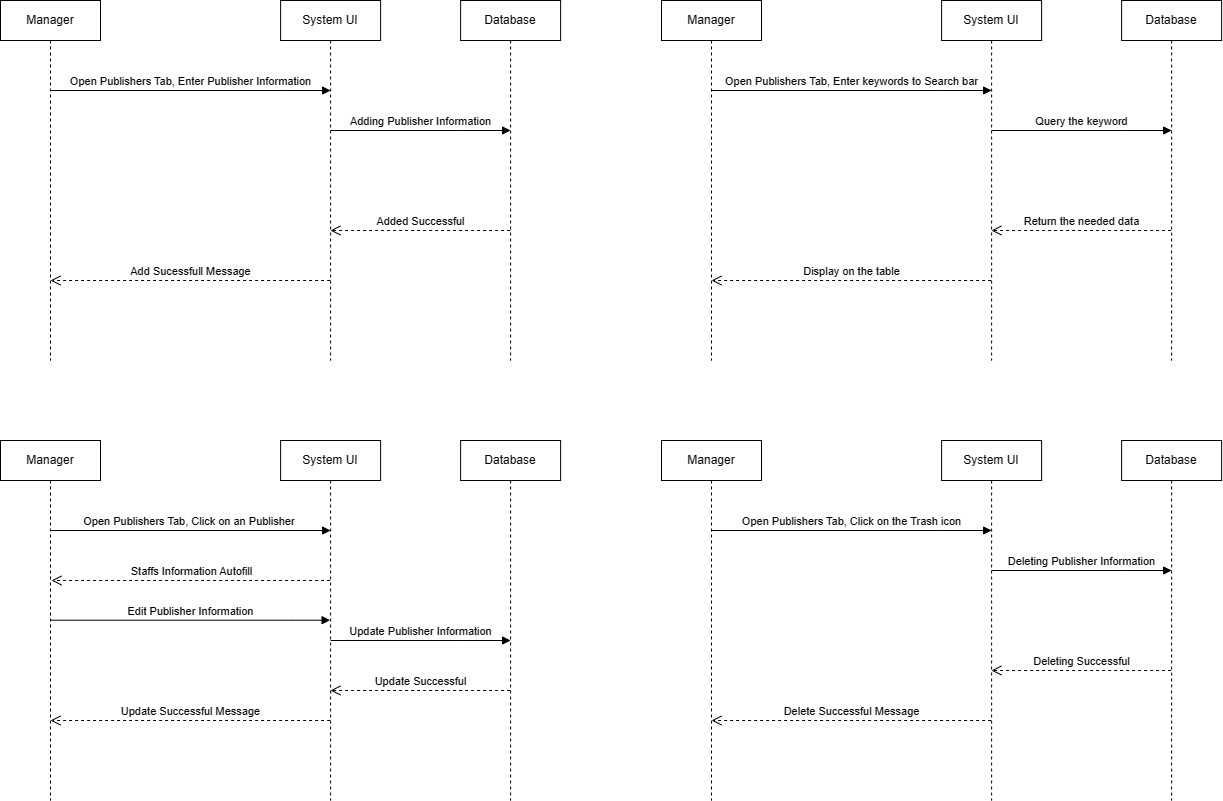

The diagram above was exported from draw.io. Its source (the exported page's mxGraphModel, read from the mxfile embedded in the PNG):
<mxGraphModel dx="1426" dy="751" grid="1" gridSize="10" guides="1" tooltips="1" connect="1" arrows="1" fold="1" page="1" pageScale="1" pageWidth="850" pageHeight="1100" math="0" shadow="0">
  <root>
    <mxCell id="0" />
    <mxCell id="1" parent="0" />
    <mxCell id="b7IyEP5nrYejpp75OZmh-5" value="System UI" style="shape=umlLifeline;perimeter=lifelinePerimeter;whiteSpace=wrap;html=1;container=1;collapsible=0;recursiveResize=0;outlineConnect=0;" parent="1" vertex="1">
      <mxGeometry x="309.11" y="40" width="100" height="360" as="geometry" />
    </mxCell>
    <mxCell id="b7IyEP5nrYejpp75OZmh-12" value="Adding Publisher&amp;nbsp;Information" style="html=1;verticalAlign=bottom;endArrow=block;rounded=0;" parent="b7IyEP5nrYejpp75OZmh-5" edge="1">
      <mxGeometry width="80" relative="1" as="geometry">
        <mxPoint x="50" y="130" as="sourcePoint" />
        <mxPoint x="230" y="130" as="targetPoint" />
        <Array as="points">
          <mxPoint x="180.5" y="130" />
        </Array>
        <mxPoint as="offset" />
      </mxGeometry>
    </mxCell>
    <mxCell id="b7IyEP5nrYejpp75OZmh-16" value="Add Sucessfull Message" style="html=1;verticalAlign=bottom;endArrow=open;dashed=1;endSize=8;rounded=0;" parent="b7IyEP5nrYejpp75OZmh-5" edge="1">
      <mxGeometry relative="1" as="geometry">
        <mxPoint x="49.500000000000114" y="280" as="sourcePoint" />
        <mxPoint x="-230.11" y="280" as="targetPoint" />
        <Array as="points">
          <mxPoint x="-169.61" y="280" />
        </Array>
      </mxGeometry>
    </mxCell>
    <mxCell id="b7IyEP5nrYejpp75OZmh-6" value="Database" style="shape=umlLifeline;perimeter=lifelinePerimeter;whiteSpace=wrap;html=1;container=1;collapsible=0;recursiveResize=0;outlineConnect=0;" parent="1" vertex="1">
      <mxGeometry x="489.11" y="40" width="100" height="360" as="geometry" />
    </mxCell>
    <mxCell id="b7IyEP5nrYejpp75OZmh-8" value="Added Successful" style="html=1;verticalAlign=bottom;endArrow=open;dashed=1;endSize=8;rounded=0;" parent="b7IyEP5nrYejpp75OZmh-6" edge="1">
      <mxGeometry relative="1" as="geometry">
        <mxPoint x="49.50000000000034" y="230.0000000000001" as="sourcePoint" />
        <mxPoint x="-130.18965517241384" y="230.0000000000001" as="targetPoint" />
        <Array as="points">
          <mxPoint x="-69.5" y="230" />
        </Array>
      </mxGeometry>
    </mxCell>
    <mxCell id="b7IyEP5nrYejpp75OZmh-15" value="Open Publishers&amp;nbsp;Tab, Enter Publisher Information" style="html=1;verticalAlign=bottom;endArrow=block;rounded=0;" parent="1" source="b7IyEP5nrYejpp75OZmh-17" edge="1">
      <mxGeometry x="-0.0011" width="80" relative="1" as="geometry">
        <mxPoint x="179.11" y="130" as="sourcePoint" />
        <mxPoint x="359.11" y="130" as="targetPoint" />
        <Array as="points">
          <mxPoint x="309.61" y="130" />
        </Array>
        <mxPoint as="offset" />
      </mxGeometry>
    </mxCell>
    <mxCell id="b7IyEP5nrYejpp75OZmh-17" value="Manager" style="shape=umlLifeline;perimeter=lifelinePerimeter;whiteSpace=wrap;html=1;container=1;collapsible=0;recursiveResize=0;outlineConnect=0;" parent="1" vertex="1">
      <mxGeometry x="29" y="40" width="100" height="360" as="geometry" />
    </mxCell>
    <mxCell id="b7IyEP5nrYejpp75OZmh-19" value="System UI" style="shape=umlLifeline;perimeter=lifelinePerimeter;whiteSpace=wrap;html=1;container=1;collapsible=0;recursiveResize=0;outlineConnect=0;" parent="1" vertex="1">
      <mxGeometry x="970.11" y="40" width="100" height="360" as="geometry" />
    </mxCell>
    <mxCell id="b7IyEP5nrYejpp75OZmh-20" value="Query the keyword" style="html=1;verticalAlign=bottom;endArrow=block;rounded=0;" parent="b7IyEP5nrYejpp75OZmh-19" edge="1">
      <mxGeometry width="80" relative="1" as="geometry">
        <mxPoint x="50" y="130" as="sourcePoint" />
        <mxPoint x="230" y="130" as="targetPoint" />
        <Array as="points">
          <mxPoint x="180.5" y="130" />
        </Array>
      </mxGeometry>
    </mxCell>
    <mxCell id="b7IyEP5nrYejpp75OZmh-21" value="Display on the table" style="html=1;verticalAlign=bottom;endArrow=open;dashed=1;endSize=8;rounded=0;" parent="b7IyEP5nrYejpp75OZmh-19" edge="1">
      <mxGeometry relative="1" as="geometry">
        <mxPoint x="49.500000000000114" y="280" as="sourcePoint" />
        <mxPoint x="-230.11" y="280" as="targetPoint" />
        <Array as="points">
          <mxPoint x="-169.61" y="280" />
        </Array>
      </mxGeometry>
    </mxCell>
    <mxCell id="b7IyEP5nrYejpp75OZmh-22" value="Database" style="shape=umlLifeline;perimeter=lifelinePerimeter;whiteSpace=wrap;html=1;container=1;collapsible=0;recursiveResize=0;outlineConnect=0;" parent="1" vertex="1">
      <mxGeometry x="1150.1100000000001" y="40" width="100" height="360" as="geometry" />
    </mxCell>
    <mxCell id="b7IyEP5nrYejpp75OZmh-23" value="Return the needed data" style="html=1;verticalAlign=bottom;endArrow=open;dashed=1;endSize=8;rounded=0;" parent="b7IyEP5nrYejpp75OZmh-22" edge="1">
      <mxGeometry relative="1" as="geometry">
        <mxPoint x="49.50000000000034" y="230.0000000000001" as="sourcePoint" />
        <mxPoint x="-130.18965517241384" y="230.0000000000001" as="targetPoint" />
        <Array as="points">
          <mxPoint x="-69.5" y="230" />
        </Array>
      </mxGeometry>
    </mxCell>
    <mxCell id="b7IyEP5nrYejpp75OZmh-24" value="Open Publishers&amp;nbsp;Tab, Enter keywords to Search bar" style="html=1;verticalAlign=bottom;endArrow=block;rounded=0;" parent="1" source="b7IyEP5nrYejpp75OZmh-25" edge="1">
      <mxGeometry x="-0.0015" width="80" relative="1" as="geometry">
        <mxPoint x="840.11" y="130" as="sourcePoint" />
        <mxPoint x="1020.11" y="130" as="targetPoint" />
        <Array as="points">
          <mxPoint x="970.61" y="130" />
        </Array>
        <mxPoint as="offset" />
      </mxGeometry>
    </mxCell>
    <mxCell id="b7IyEP5nrYejpp75OZmh-25" value="Manager" style="shape=umlLifeline;perimeter=lifelinePerimeter;whiteSpace=wrap;html=1;container=1;collapsible=0;recursiveResize=0;outlineConnect=0;" parent="1" vertex="1">
      <mxGeometry x="690" y="40" width="100" height="360" as="geometry" />
    </mxCell>
    <mxCell id="b7IyEP5nrYejpp75OZmh-26" value="System UI" style="shape=umlLifeline;perimeter=lifelinePerimeter;whiteSpace=wrap;html=1;container=1;collapsible=0;recursiveResize=0;outlineConnect=0;" parent="1" vertex="1">
      <mxGeometry x="309.11" y="480" width="100" height="360" as="geometry" />
    </mxCell>
    <mxCell id="b7IyEP5nrYejpp75OZmh-27" value="Update Publisher&amp;nbsp;Information" style="html=1;verticalAlign=bottom;endArrow=block;rounded=0;" parent="b7IyEP5nrYejpp75OZmh-26" edge="1">
      <mxGeometry width="80" relative="1" as="geometry">
        <mxPoint x="50" y="200" as="sourcePoint" />
        <mxPoint x="230" y="200" as="targetPoint" />
        <Array as="points">
          <mxPoint x="180.5" y="200" />
        </Array>
      </mxGeometry>
    </mxCell>
    <mxCell id="b7IyEP5nrYejpp75OZmh-28" value="Update Successful Message" style="html=1;verticalAlign=bottom;endArrow=open;dashed=1;endSize=8;rounded=0;" parent="b7IyEP5nrYejpp75OZmh-26" edge="1">
      <mxGeometry relative="1" as="geometry">
        <mxPoint x="49.500000000000114" y="280" as="sourcePoint" />
        <mxPoint x="-230.11" y="280" as="targetPoint" />
        <Array as="points">
          <mxPoint x="-169.61" y="280" />
        </Array>
      </mxGeometry>
    </mxCell>
    <mxCell id="b7IyEP5nrYejpp75OZmh-30" value="Update Successful" style="html=1;verticalAlign=bottom;endArrow=open;dashed=1;endSize=8;rounded=0;" parent="b7IyEP5nrYejpp75OZmh-26" edge="1">
      <mxGeometry relative="1" as="geometry">
        <mxPoint x="229.50000000000045" y="250.0000000000001" as="sourcePoint" />
        <mxPoint x="49.81034482758628" y="250.0000000000001" as="targetPoint" />
        <Array as="points">
          <mxPoint x="110.50000000000011" y="250" />
        </Array>
      </mxGeometry>
    </mxCell>
    <mxCell id="b7IyEP5nrYejpp75OZmh-29" value="Database" style="shape=umlLifeline;perimeter=lifelinePerimeter;whiteSpace=wrap;html=1;container=1;collapsible=0;recursiveResize=0;outlineConnect=0;" parent="1" vertex="1">
      <mxGeometry x="489.1100000000001" y="480" width="100" height="360" as="geometry" />
    </mxCell>
    <mxCell id="b7IyEP5nrYejpp75OZmh-31" value="Open Publishers&amp;nbsp;Tab, Click on an Publisher&amp;nbsp;" style="html=1;verticalAlign=bottom;endArrow=block;rounded=0;" parent="1" source="b7IyEP5nrYejpp75OZmh-32" edge="1">
      <mxGeometry x="-0.0019" width="80" relative="1" as="geometry">
        <mxPoint x="179.11" y="570" as="sourcePoint" />
        <mxPoint x="359.1100000000001" y="570" as="targetPoint" />
        <Array as="points" />
        <mxPoint as="offset" />
      </mxGeometry>
    </mxCell>
    <mxCell id="b7IyEP5nrYejpp75OZmh-32" value="Manager" style="shape=umlLifeline;perimeter=lifelinePerimeter;whiteSpace=wrap;html=1;container=1;collapsible=0;recursiveResize=0;outlineConnect=0;" parent="1" vertex="1">
      <mxGeometry x="29" y="480" width="100" height="360" as="geometry" />
    </mxCell>
    <mxCell id="b7IyEP5nrYejpp75OZmh-34" value="Staffs&amp;nbsp;Information Autofill" style="html=1;verticalAlign=bottom;endArrow=open;dashed=1;endSize=8;rounded=0;" parent="b7IyEP5nrYejpp75OZmh-32" source="b7IyEP5nrYejpp75OZmh-26" edge="1">
      <mxGeometry x="-0.005" relative="1" as="geometry">
        <mxPoint x="330.6100000000001" y="140" as="sourcePoint" />
        <mxPoint x="51" y="140" as="targetPoint" />
        <Array as="points">
          <mxPoint x="111.5" y="140" />
        </Array>
        <mxPoint as="offset" />
      </mxGeometry>
    </mxCell>
    <mxCell id="b7IyEP5nrYejpp75OZmh-33" value="Edit Publisher Information" style="html=1;verticalAlign=bottom;endArrow=block;rounded=0;" parent="1" edge="1">
      <mxGeometry x="-0.0015" width="80" relative="1" as="geometry">
        <mxPoint x="78.89393939393938" y="659.7" as="sourcePoint" />
        <mxPoint x="358.6100000000001" y="659.7" as="targetPoint" />
        <Array as="points">
          <mxPoint x="319.61" y="659.7" />
        </Array>
        <mxPoint as="offset" />
      </mxGeometry>
    </mxCell>
    <mxCell id="b7IyEP5nrYejpp75OZmh-42" value="System UI" style="shape=umlLifeline;perimeter=lifelinePerimeter;whiteSpace=wrap;html=1;container=1;collapsible=0;recursiveResize=0;outlineConnect=0;" parent="1" vertex="1">
      <mxGeometry x="970.11" y="480" width="100" height="360" as="geometry" />
    </mxCell>
    <mxCell id="b7IyEP5nrYejpp75OZmh-43" value="Deleting Publisher&amp;nbsp;Information" style="html=1;verticalAlign=bottom;endArrow=block;rounded=0;" parent="b7IyEP5nrYejpp75OZmh-42" edge="1">
      <mxGeometry width="80" relative="1" as="geometry">
        <mxPoint x="50" y="130" as="sourcePoint" />
        <mxPoint x="230" y="130" as="targetPoint" />
        <Array as="points">
          <mxPoint x="180.5" y="130" />
        </Array>
      </mxGeometry>
    </mxCell>
    <mxCell id="b7IyEP5nrYejpp75OZmh-44" value="Delete Successful Message" style="html=1;verticalAlign=bottom;endArrow=open;dashed=1;endSize=8;rounded=0;" parent="b7IyEP5nrYejpp75OZmh-42" edge="1">
      <mxGeometry x="0.0014" relative="1" as="geometry">
        <mxPoint x="49.500000000000114" y="280" as="sourcePoint" />
        <mxPoint x="-230.11" y="280" as="targetPoint" />
        <Array as="points">
          <mxPoint x="-169.61" y="280" />
        </Array>
        <mxPoint as="offset" />
      </mxGeometry>
    </mxCell>
    <mxCell id="b7IyEP5nrYejpp75OZmh-45" value="Database" style="shape=umlLifeline;perimeter=lifelinePerimeter;whiteSpace=wrap;html=1;container=1;collapsible=0;recursiveResize=0;outlineConnect=0;" parent="1" vertex="1">
      <mxGeometry x="1150.1100000000001" y="480" width="100" height="360" as="geometry" />
    </mxCell>
    <mxCell id="b7IyEP5nrYejpp75OZmh-46" value="Deleting Successful" style="html=1;verticalAlign=bottom;endArrow=open;dashed=1;endSize=8;rounded=0;" parent="b7IyEP5nrYejpp75OZmh-45" edge="1">
      <mxGeometry relative="1" as="geometry">
        <mxPoint x="49.50000000000034" y="230.0000000000001" as="sourcePoint" />
        <mxPoint x="-130.18965517241384" y="230.0000000000001" as="targetPoint" />
        <Array as="points">
          <mxPoint x="-69.5" y="230" />
        </Array>
      </mxGeometry>
    </mxCell>
    <mxCell id="b7IyEP5nrYejpp75OZmh-47" value="Open Publishers&amp;nbsp;Tab, Click on the Trash icon" style="html=1;verticalAlign=bottom;endArrow=block;rounded=0;" parent="1" source="b7IyEP5nrYejpp75OZmh-48" edge="1">
      <mxGeometry x="-0.0022" width="80" relative="1" as="geometry">
        <mxPoint x="840.11" y="570" as="sourcePoint" />
        <mxPoint x="1020.1100000000001" y="570" as="targetPoint" />
        <Array as="points">
          <mxPoint x="970.61" y="570" />
        </Array>
        <mxPoint as="offset" />
      </mxGeometry>
    </mxCell>
    <mxCell id="b7IyEP5nrYejpp75OZmh-48" value="Manager" style="shape=umlLifeline;perimeter=lifelinePerimeter;whiteSpace=wrap;html=1;container=1;collapsible=0;recursiveResize=0;outlineConnect=0;" parent="1" vertex="1">
      <mxGeometry x="690" y="480" width="100" height="360" as="geometry" />
    </mxCell>
  </root>
</mxGraphModel>